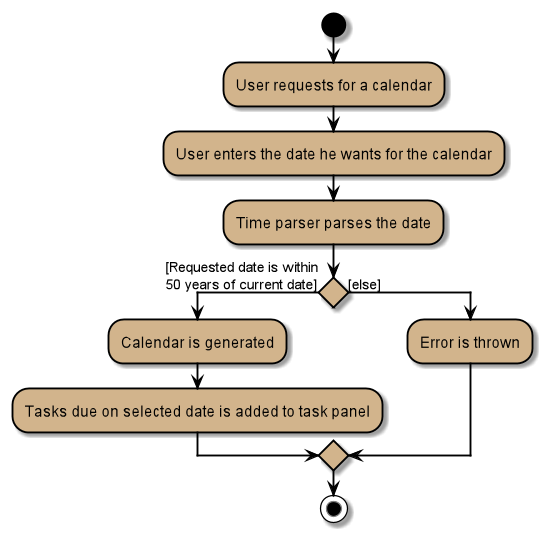

The diagram above was rendered by PlantUML. Its source (embedded in the PNG):
@startuml
start
skinparam ActivityBackgroundColor #tan
skinparam ActivityBorderColor #black
skinparam activityDiamondBorderColor #black
skinparam activityDiamondBackgroundColor #tan
skinparam arrowColor #black

:User requests for a calendar;

label lab1
:User enters the date he wants for the calendar;


:Time parser parses the date;

if () then ([Requested date is within
50 years of current date])

:Calendar is generated;
:Tasks due on selected date is added to task panel;
else ([else])
:Error is thrown;
endif
stop
@enduml